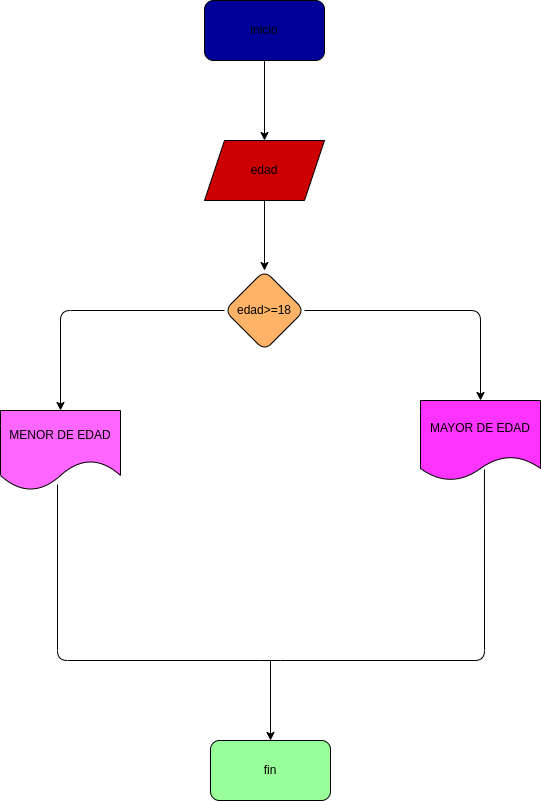

The diagram above was exported from draw.io. Its source (the exported page's mxGraphModel, read from the mxfile embedded in the PNG):
<mxGraphModel dx="760" dy="459" grid="1" gridSize="10" guides="1" tooltips="1" connect="1" arrows="1" fold="1" page="1" pageScale="1" pageWidth="827" pageHeight="1169" math="0" shadow="0">
  <root>
    <mxCell id="0" />
    <mxCell id="1" parent="0" />
    <mxCell id="4" value="" style="edgeStyle=none;html=1;entryX=0.5;entryY=0;entryDx=0;entryDy=0;" edge="1" parent="1" source="2" target="16">
      <mxGeometry relative="1" as="geometry">
        <mxPoint x="500" y="150" as="targetPoint" />
      </mxGeometry>
    </mxCell>
    <mxCell id="2" value="inicio" style="rounded=1;whiteSpace=wrap;html=1;fillColor=#000099;" vertex="1" parent="1">
      <mxGeometry x="354" y="60" width="120" height="60" as="geometry" />
    </mxCell>
    <mxCell id="6" value="" style="edgeStyle=none;html=1;exitX=0.5;exitY=1;exitDx=0;exitDy=0;" edge="1" parent="1" source="16" target="5">
      <mxGeometry relative="1" as="geometry">
        <mxPoint x="530" y="260" as="sourcePoint" />
      </mxGeometry>
    </mxCell>
    <mxCell id="10" value="" style="edgeStyle=none;html=1;" edge="1" parent="1" source="5" target="9">
      <mxGeometry relative="1" as="geometry">
        <Array as="points">
          <mxPoint x="630" y="370" />
        </Array>
      </mxGeometry>
    </mxCell>
    <mxCell id="12" value="" style="edgeStyle=none;html=1;" edge="1" parent="1" source="5" target="11">
      <mxGeometry relative="1" as="geometry">
        <Array as="points">
          <mxPoint x="210" y="370" />
        </Array>
      </mxGeometry>
    </mxCell>
    <mxCell id="5" value="edad&amp;gt;=18" style="rhombus;whiteSpace=wrap;html=1;rounded=1;fillColor=#FFB366;" vertex="1" parent="1">
      <mxGeometry x="374" y="330" width="80" height="80" as="geometry" />
    </mxCell>
    <mxCell id="9" value="MAYOR DE EDAD" style="shape=document;whiteSpace=wrap;html=1;boundedLbl=1;rounded=1;fillColor=#FF33FF;" vertex="1" parent="1">
      <mxGeometry x="570" y="460" width="120" height="80" as="geometry" />
    </mxCell>
    <mxCell id="11" value="MENOR DE EDAD" style="shape=document;whiteSpace=wrap;html=1;boundedLbl=1;rounded=1;size=0.375;fillColor=#FF66FF;" vertex="1" parent="1">
      <mxGeometry x="150" y="470" width="120" height="80" as="geometry" />
    </mxCell>
    <mxCell id="13" value="fin" style="whiteSpace=wrap;html=1;rounded=1;fillColor=#99FF99;" vertex="1" parent="1">
      <mxGeometry x="360" y="800" width="120" height="60" as="geometry" />
    </mxCell>
    <mxCell id="16" value="edad" style="shape=parallelogram;perimeter=parallelogramPerimeter;whiteSpace=wrap;html=1;fixedSize=1;fillColor=#CC0000;" vertex="1" parent="1">
      <mxGeometry x="354" y="200" width="120" height="60" as="geometry" />
    </mxCell>
    <mxCell id="27" value="" style="endArrow=none;html=1;exitX=0.475;exitY=0.925;exitDx=0;exitDy=0;entryX=0.533;entryY=0.863;entryDx=0;entryDy=0;entryPerimeter=0;exitPerimeter=0;" edge="1" parent="1" source="11" target="9">
      <mxGeometry width="50" height="50" relative="1" as="geometry">
        <mxPoint x="390" y="640" as="sourcePoint" />
        <mxPoint x="440" y="590" as="targetPoint" />
        <Array as="points">
          <mxPoint x="207" y="720" />
          <mxPoint x="420" y="720" />
          <mxPoint x="634" y="720" />
        </Array>
      </mxGeometry>
    </mxCell>
    <mxCell id="28" value="" style="endArrow=classic;html=1;entryX=0.5;entryY=0;entryDx=0;entryDy=0;" edge="1" parent="1" target="13">
      <mxGeometry width="50" height="50" relative="1" as="geometry">
        <mxPoint x="420" y="720" as="sourcePoint" />
        <mxPoint x="460" y="740" as="targetPoint" />
      </mxGeometry>
    </mxCell>
  </root>
</mxGraphModel>